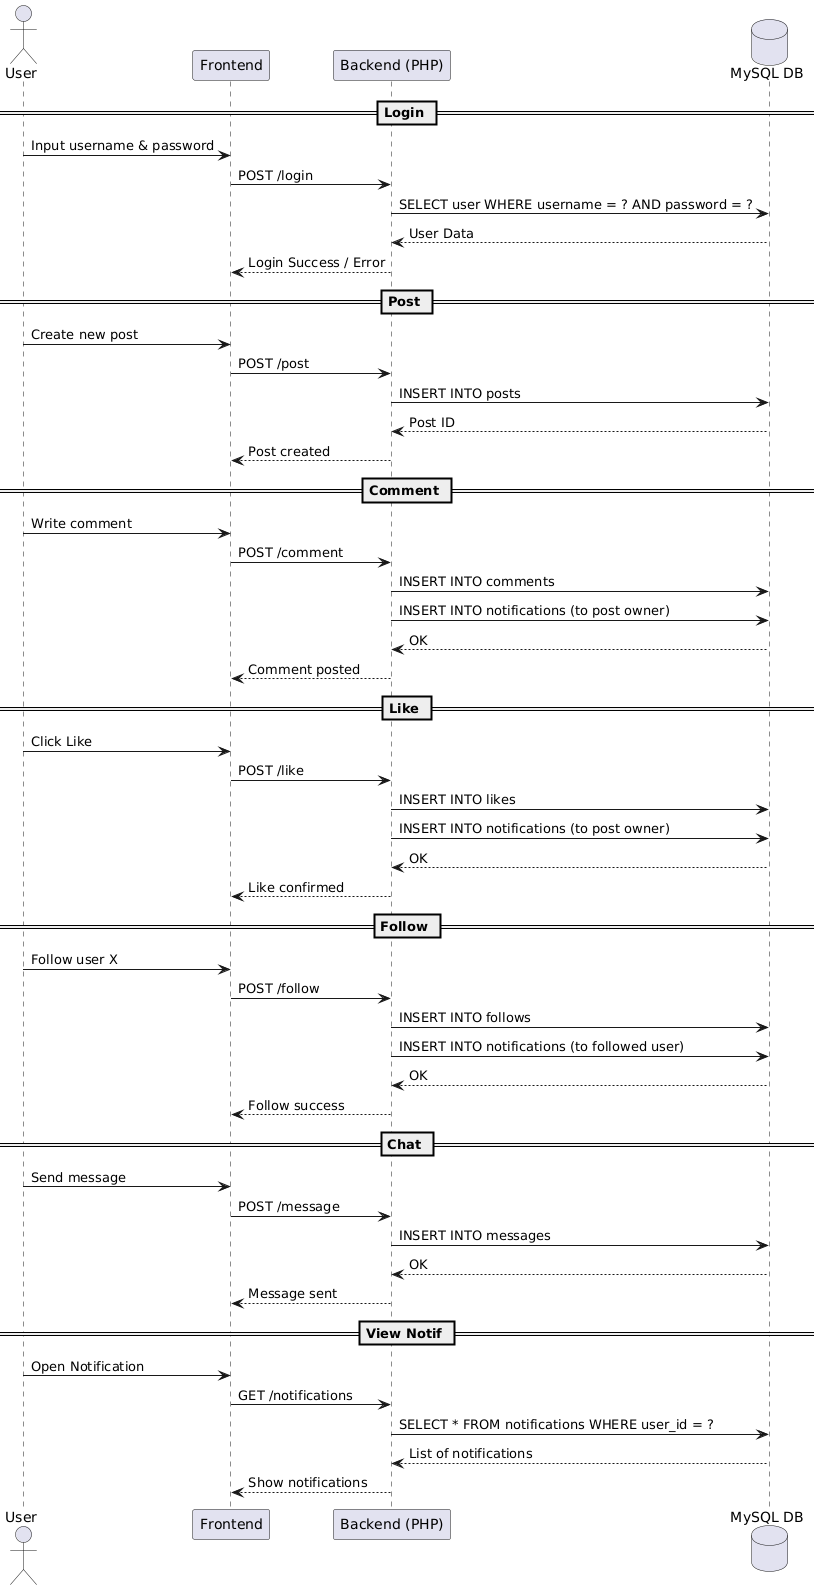

The diagram above was rendered by PlantUML. Its source (embedded in the PNG):
@startuml
actor User
participant "Frontend" as FE
participant "Backend (PHP)" as BE
database "MySQL DB" as DB

== Login ==
User -> FE : Input username & password
FE -> BE : POST /login
BE -> DB : SELECT user WHERE username = ? AND password = ?
DB --> BE : User Data
BE --> FE : Login Success / Error

== Post ==
User -> FE : Create new post
FE -> BE : POST /post
BE -> DB : INSERT INTO posts
DB --> BE : Post ID
BE --> FE : Post created

== Comment ==
User -> FE : Write comment
FE -> BE : POST /comment
BE -> DB : INSERT INTO comments
BE -> DB : INSERT INTO notifications (to post owner)
DB --> BE : OK
BE --> FE : Comment posted

== Like ==
User -> FE : Click Like
FE -> BE : POST /like
BE -> DB : INSERT INTO likes
BE -> DB : INSERT INTO notifications (to post owner)
DB --> BE : OK
BE --> FE : Like confirmed

== Follow ==
User -> FE : Follow user X
FE -> BE : POST /follow
BE -> DB : INSERT INTO follows
BE -> DB : INSERT INTO notifications (to followed user)
DB --> BE : OK
BE --> FE : Follow success

== Chat ==
User -> FE : Send message
FE -> BE : POST /message
BE -> DB : INSERT INTO messages
DB --> BE : OK
BE --> FE : Message sent

== View Notif ==
User -> FE : Open Notification
FE -> BE : GET /notifications
BE -> DB : SELECT * FROM notifications WHERE user_id = ?
DB --> BE : List of notifications
BE --> FE : Show notifications
@enduml